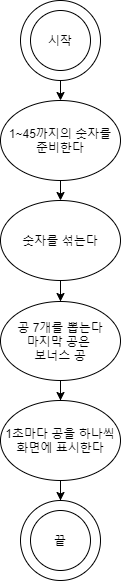

The diagram above was exported from draw.io. Its source (the exported page's mxGraphModel, read from the mxfile embedded in the PNG):
<mxGraphModel dx="3555" dy="2932" grid="1" gridSize="10" guides="1" tooltips="1" connect="1" arrows="1" fold="1" page="1" pageScale="1" pageWidth="827" pageHeight="1169" math="0" shadow="0">
  <root>
    <mxCell id="0" />
    <mxCell id="1" parent="0" />
    <mxCell id="TiYrrR8pgCmsS17HYI-w-28" value="" style="ellipse;whiteSpace=wrap;html=1;aspect=fixed;" vertex="1" parent="1">
      <mxGeometry x="45" y="-1169" width="80" height="80" as="geometry" />
    </mxCell>
    <mxCell id="TiYrrR8pgCmsS17HYI-w-29" value="시작" style="ellipse;whiteSpace=wrap;html=1;aspect=fixed;" vertex="1" parent="1">
      <mxGeometry x="55" y="-1159" width="60" height="60" as="geometry" />
    </mxCell>
    <mxCell id="TiYrrR8pgCmsS17HYI-w-30" value="" style="endArrow=classic;html=1;exitX=0.5;exitY=1;exitDx=0;exitDy=0;entryX=0.5;entryY=0;entryDx=0;entryDy=0;" edge="1" parent="1" source="TiYrrR8pgCmsS17HYI-w-28" target="TiYrrR8pgCmsS17HYI-w-32">
      <mxGeometry width="50" height="50" relative="1" as="geometry">
        <mxPoint x="145" y="-1109" as="sourcePoint" />
        <mxPoint x="65" y="-1049" as="targetPoint" />
      </mxGeometry>
    </mxCell>
    <mxCell id="TiYrrR8pgCmsS17HYI-w-31" style="edgeStyle=orthogonalEdgeStyle;rounded=0;orthogonalLoop=1;jettySize=auto;html=1;exitX=0.5;exitY=1;exitDx=0;exitDy=0;entryX=0.5;entryY=0;entryDx=0;entryDy=0;" edge="1" parent="1" source="TiYrrR8pgCmsS17HYI-w-32">
      <mxGeometry relative="1" as="geometry">
        <mxPoint x="85" y="-969" as="targetPoint" />
      </mxGeometry>
    </mxCell>
    <mxCell id="TiYrrR8pgCmsS17HYI-w-32" value="1~45까지의 숫자를&lt;br&gt;준비한다" style="ellipse;whiteSpace=wrap;html=1;" vertex="1" parent="1">
      <mxGeometry x="25" y="-1069" width="120" height="80" as="geometry" />
    </mxCell>
    <mxCell id="TiYrrR8pgCmsS17HYI-w-44" value="" style="edgeStyle=orthogonalEdgeStyle;rounded=0;orthogonalLoop=1;jettySize=auto;html=1;" edge="1" parent="1" source="TiYrrR8pgCmsS17HYI-w-45" target="TiYrrR8pgCmsS17HYI-w-47">
      <mxGeometry relative="1" as="geometry" />
    </mxCell>
    <mxCell id="TiYrrR8pgCmsS17HYI-w-45" value="숫자를 섞는다" style="ellipse;whiteSpace=wrap;html=1;" vertex="1" parent="1">
      <mxGeometry x="25" y="-969" width="120" height="80" as="geometry" />
    </mxCell>
    <mxCell id="TiYrrR8pgCmsS17HYI-w-46" value="" style="edgeStyle=orthogonalEdgeStyle;rounded=0;orthogonalLoop=1;jettySize=auto;html=1;" edge="1" parent="1" source="TiYrrR8pgCmsS17HYI-w-47" target="TiYrrR8pgCmsS17HYI-w-49">
      <mxGeometry relative="1" as="geometry" />
    </mxCell>
    <mxCell id="TiYrrR8pgCmsS17HYI-w-47" value="공 7개를 뽑는다&lt;br&gt;마지막 공은 &lt;br&gt;보너스 공" style="ellipse;whiteSpace=wrap;html=1;" vertex="1" parent="1">
      <mxGeometry x="25" y="-868" width="120" height="79" as="geometry" />
    </mxCell>
    <mxCell id="TiYrrR8pgCmsS17HYI-w-48" style="edgeStyle=orthogonalEdgeStyle;rounded=0;orthogonalLoop=1;jettySize=auto;html=1;exitX=0.5;exitY=1;exitDx=0;exitDy=0;" edge="1" parent="1" source="TiYrrR8pgCmsS17HYI-w-49" target="TiYrrR8pgCmsS17HYI-w-52">
      <mxGeometry relative="1" as="geometry" />
    </mxCell>
    <mxCell id="TiYrrR8pgCmsS17HYI-w-49" value="1초마다 공을 하나씩&lt;br&gt;화면에 표시한다" style="ellipse;whiteSpace=wrap;html=1;" vertex="1" parent="1">
      <mxGeometry x="25" y="-769" width="120" height="80" as="geometry" />
    </mxCell>
    <mxCell id="TiYrrR8pgCmsS17HYI-w-52" value="" style="ellipse;whiteSpace=wrap;html=1;aspect=fixed;" vertex="1" parent="1">
      <mxGeometry x="45" y="-669" width="80" height="80" as="geometry" />
    </mxCell>
    <mxCell id="TiYrrR8pgCmsS17HYI-w-53" value="끝" style="ellipse;whiteSpace=wrap;html=1;aspect=fixed;" vertex="1" parent="1">
      <mxGeometry x="55" y="-659" width="60" height="60" as="geometry" />
    </mxCell>
  </root>
</mxGraphModel>